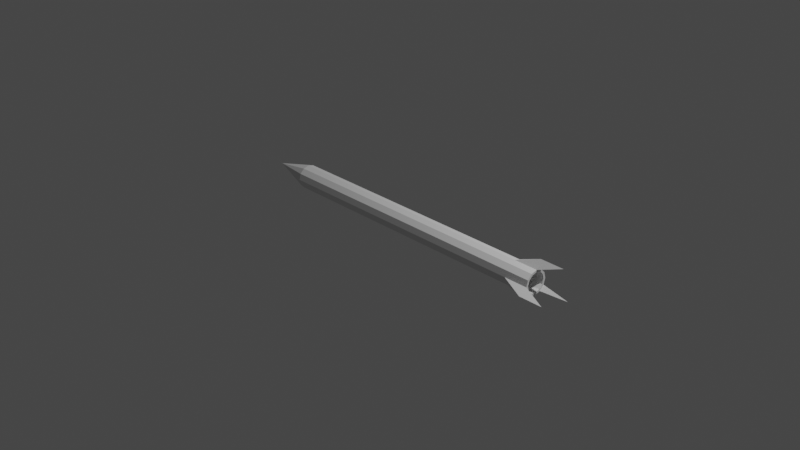 # Source: missle.blend  (saved by Blender 2.92.15; exported with 4.5.12 LTS)
import bpy
from mathutils import Matrix  # noqa: F401  (used for matrix-valued properties, if any)

bpy.ops.wm.read_factory_settings(use_empty=True)
scene = bpy.context.scene
scene.name = 'Scene'

# ---- collections
col_collection = bpy.data.collections.new('Collection'); scene.collection.children.link(col_collection)

# ---- world
world_world = bpy.data.worlds.new('World'); scene.world = world_world
world_world.use_nodes = True; world_world.node_tree.nodes.clear()
_N = world_world.node_tree.nodes; _L = world_world.node_tree.links
n0 = _N.new('ShaderNodeOutputWorld'); n0.name = 'World Output'; n0.location = (300, 300)
n1 = _N.new('ShaderNodeBackground'); n1.name = 'Background'; n1.location = (10, 300)
n1.inputs[0].default_value = (0.05088, 0.05088, 0.05088, 1.0)
_L.new(n1.outputs[0], n0.inputs[0])
n0.is_active_output = True
world_world.color = (0.05088, 0.05088, 0.05088)
world_world.use_sun_shadow = False
world_world.sun_shadow_jitter_overblur = 0.0

# ---- cameras
cam_camera = bpy.data.cameras.new('Camera')
cam_camera.clip_end = 100.0
cam_camera.ortho_scale = 7.314

# ---- lights
light_light = bpy.data.lights.new('Light', 'POINT')
light_light.transmission_factor = 0.0
light_light.energy = 1000.0
light_light.shadow_soft_size = 0.1
light_light.shadow_maximum_resolution = 0.006
light_light.use_absolute_resolution = True

# ---- meshes
me_cylinder_001 = bpy.data.meshes.new('Cylinder.001')
me_cylinder_001.from_pydata([(-0.03934, 0.06574, -1.067), (2.552e-08, 0.8162, 1.0), (-0.5, 0.866, 0.8559), (0.4081, 0.7068, 1.0), (-0.866, 0.5, 0.8559), (0.7068, 0.4081, 1.0), (-1.0, -4.649e-07, 0.8559), (0.8162, -3.237e-08, 1.0), (-0.866, -0.5, 0.8559), (0.7068, -0.4081, 1.0), (-0.5, -0.866, 0.8559), (0.4081, -0.7068, 1.0), (1.51e-07, -1.0, 0.8559), (1.283e-07, -0.8162, 1.0), (0.5, -0.866, 0.8559), (-0.4081, -0.7068, 1.0), (0.866, -0.5, 0.8559), (-0.7068, -0.4081, 1.0), (1.0, -4.371e-08, 0.8559), (-0.8162, -3.77e-07, 1.0), (0.866, 0.5, 0.8559), (-0.7068, 0.4081, 1.0), (0.5, 0.866, 0.8559), (-0.4081, 0.7068, 1.0), (0.0, 1.0, -0.7996), (0.5, 0.866, -0.7996), (0.866, 0.5, -0.7996), (1.0, -4.371e-08, -0.7996), (0.866, -0.5, -0.7996), (0.5, -0.866, -0.7996), (1.51e-07, -1.0, -0.7996), (-0.5, -0.866, -0.7996), (-0.866, -0.5, -0.7996), (-1.0, -4.649e-07, -0.7996), (-0.866, 0.5, -0.7996), (-0.5, 0.866, -0.7996), (0.0, 1.0, 0.8559), (-0.3859, 0.729, 1.0), (-0.5114, 0.8546, -0.7996), (-0.5114, 0.8546, 0.8559), (-1.669, 0.4472, 0.9967), (-1.669, 0.4472, 1.141), (1.222, 1.222, 1.141), (1.222, 1.222, 0.9967), (0.4472, -1.669, 1.141), (0.4472, -1.669, 0.9967), (0.5, 0.866, 1.0), (0.0, 1.0, 1.0), (0.866, 0.5, 1.0), (1.0, -4.371e-08, 1.0), (0.866, -0.5, 1.0), (0.5, -0.866, 1.0), (1.51e-07, -1.0, 1.0), (-0.5, -0.866, 1.0), (-0.866, -0.5, 1.0), (-1.0, -4.649e-07, 1.0), (-0.866, 0.5, 1.0), (-0.5114, 0.8546, 1.0), (-0.5, 0.866, 1.0), (0.4081, 0.7068, 0.7591), (-2.701e-06, 0.8162, 0.7591), (0.7068, 0.4081, 0.7591), (0.8162, -3.237e-08, 0.7591), (0.7068, -0.4081, 0.7591), (0.4081, -0.7068, 0.7591), (-2.598e-06, -0.8162, 0.7591), (-0.4081, -0.7068, 0.7591), (-0.7068, -0.4081, 0.7591), (-0.8162, -3.77e-07, 0.7591), (-0.7068, 0.4081, 0.7591), (-0.3859, 0.729, 0.7591), (-0.4081, 0.7068, 0.7591)], [], [(36, 47, 46, 22), (48, 20, 43, 42), (20, 48, 49, 18), (18, 49, 50, 16), (16, 50, 51, 14), (14, 51, 44, 45), (12, 52, 53, 10), (10, 53, 54, 8), (8, 54, 55, 6), (6, 55, 41, 40), (21, 19, 68, 69), (39, 57, 58, 2), (2, 58, 47, 36), (26, 20, 18, 27), (0, 35, 24), (0, 38, 35), (0, 33, 34), (0, 32, 33), (0, 31, 32), (0, 30, 31), (0, 29, 30), (0, 28, 29), (0, 27, 28), (0, 26, 27), (0, 25, 26), (0, 24, 25), (0, 34, 38), (4, 56, 57, 39), (27, 18, 16, 28), (28, 16, 14, 29), (29, 14, 12, 30), (30, 12, 10, 31), (31, 10, 8, 32), (32, 8, 6, 33), (33, 6, 4, 34), (38, 39, 2, 35), (35, 2, 36, 24), (34, 4, 39, 38), (25, 22, 20, 26), (24, 36, 22, 25), (56, 4, 40, 41), (4, 6, 40), (55, 56, 41), (46, 48, 42), (22, 46, 42, 43), (20, 22, 43), (51, 52, 44), (52, 12, 45, 44), (12, 14, 45), (1, 3, 46, 47), (3, 5, 48, 46), (5, 7, 49, 48), (7, 9, 50, 49), (9, 11, 51, 50), (11, 13, 52, 51), (13, 15, 53, 52), (15, 17, 54, 53), (17, 19, 55, 54), (19, 21, 56, 55), (21, 37, 57, 56), (23, 1, 47, 58), (37, 23, 58, 57), (59, 60, 71, 70, 69, 68, 67, 66, 65, 64, 63, 62, 61), (7, 5, 61, 62), (37, 21, 69, 70), (9, 7, 62, 63), (1, 23, 71, 60), (11, 9, 63, 64), (23, 37, 70, 71), (13, 11, 64, 65), (15, 13, 65, 66), (17, 15, 66, 67), (3, 1, 60, 59), (19, 17, 67, 68), (5, 3, 59, 61)])
_uv = me_cylinder_001.uv_layers.new(name='UVMap')
_uv.uv.foreach_set('vector', [1.0, 0.964, 1.0, 1.0, 0.9167, 1.0, 0.9167, 0.964, 0.8333, 1.0, 0.8333, 0.964, 0.8333, 0.964, 0.8333, 1.0, 0.8333, 0.964, 0.8333, 1.0, 0.75, 1.0, 0.75, 0.964, 0.75, 0.964, 0.75, 1.0, 0.6667, 1.0, 0.6667, 0.964, 0.6667, 0.964, 0.6667, 1.0, 0.5833, 1.0, 0.5833, 0.964, 0.5833, 0.964, 0.5833, 1.0, 0.5833, 1.0, 0.5833, 0.964, 0.5, 0.964, 0.5, 1.0, 0.4167, 1.0, 0.4167, 0.964, 0.4167, 0.964, 0.4167, 1.0, 0.3333, 1.0, 0.3333, 0.964, 0.3333, 0.964, 0.3333, 1.0, 0.25, 1.0, 0.25, 0.964, 0.25, 0.964, 0.25, 1.0, 0.25, 1.0, 0.25, 0.964, 0.08036, 0.3479, 0.05411, 0.25, 0.05411, 0.25, 0.08036, 0.3479, 0.08594, 0.964, 0.08594, 1.0, 0.08333, 1.0, 0.08333, 0.964, 0.08333, 0.964, 0.08333, 1.0, 7.451e-08, 1.0, 7.451e-08, 0.964, 0.8333, 0.5501, 0.8333, 0.964, 0.75, 0.964, 0.75, 0.5501, 0.08333, 0.5, 0.08333, 0.5501, 7.451e-08, 0.5501, 0.08594, 0.5, 0.08594, 0.5501, 0.08333, 0.5501, 0.25, 0.5, 0.25, 0.5501, 0.1667, 0.5501, 0.3333, 0.5, 0.3333, 0.5501, 0.25, 0.5501, 0.4167, 0.5, 0.4167, 0.5501, 0.3333, 0.5501, 0.5, 0.5, 0.5, 0.5501, 0.4167, 0.5501, 0.5833, 0.5, 0.5833, 0.5501, 0.5, 0.5501, 0.6667, 0.5, 0.6667, 0.5501, 0.5833, 0.5501, 0.75, 0.5, 0.75, 0.5501, 0.6667, 0.5501, 0.8333, 0.5, 0.8333, 0.5501, 0.75, 0.5501, 0.9167, 0.5, 0.9167, 0.5501, 0.8333, 0.5501, 1.0, 0.5, 1.0, 0.5501, 0.9167, 0.5501, 0.1667, 0.5, 0.1667, 0.5501, 0.08594, 0.5501, 0.1667, 0.964, 0.1667, 1.0, 0.08594, 1.0, 0.08594, 0.964, 0.75, 0.5501, 0.75, 0.964, 0.6667, 0.964, 0.6667, 0.5501, 0.6667, 0.5501, 0.6667, 0.964, 0.5833, 0.964, 0.5833, 0.5501, 0.5833, 0.5501, 0.5833, 0.964, 0.5, 0.964, 0.5, 0.5501, 0.5, 0.5501, 0.5, 0.964, 0.4167, 0.964, 0.4167, 0.5501, 0.4167, 0.5501, 0.4167, 0.964, 0.3333, 0.964, 0.3333, 0.5501, 0.3333, 0.5501, 0.3333, 0.964, 0.25, 0.964, 0.25, 0.5501, 0.25, 0.5501, 0.25, 0.964, 0.1667, 0.964, 0.1667, 0.5501, 0.08594, 0.5501, 0.08594, 0.964, 0.08333, 0.964, 0.08333, 0.5501, 0.08333, 0.5501, 0.08333, 0.964, 7.451e-08, 0.964, 7.451e-08, 0.5501, 0.1667, 0.5501, 0.1667, 0.964, 0.08594, 0.964, 0.08594, 0.5501, 0.9167, 0.5501, 0.9167, 0.964, 0.8333, 0.964, 0.8333, 0.5501, 1.0, 0.5501, 1.0, 0.964, 0.9167, 0.964, 0.9167, 0.5501, 0.1667, 1.0, 0.1667, 0.964, 0.1667, 0.964, 0.1667, 1.0, 0.1667, 0.964, 0.25, 0.964, 0.1667, 0.964, 0.01, 0.25, 0.04215, 0.37, 0.01, 0.25, 0.37, 0.4578, 0.4578, 0.37, 0.37, 0.4578, 0.9167, 0.964, 0.9167, 1.0, 0.9167, 1.0, 0.9167, 0.964, 0.8333, 0.964, 0.9167, 0.964, 0.8333, 0.964, 0.37, 0.04215, 0.25, 0.01, 0.37, 0.04215, 0.5, 1.0, 0.5, 0.964, 0.5, 0.964, 0.5, 1.0, 0.5, 0.964, 0.5833, 0.964, 0.5, 0.964, 0.25, 0.4459, 0.3479, 0.4196, 0.37, 0.4578, 0.25, 0.49, 0.3479, 0.4196, 0.4196, 0.3479, 0.4578, 0.37, 0.37, 0.4578, 0.4196, 0.3479, 0.4459, 0.25, 0.49, 0.25, 0.4578, 0.37, 0.4459, 0.25, 0.4196, 0.1521, 0.4578, 0.13, 0.49, 0.25, 0.4196, 0.1521, 0.3479, 0.08036, 0.37, 0.04215, 0.4578, 0.13, 0.3479, 0.08036, 0.25, 0.05411, 0.25, 0.01, 0.37, 0.04215, 0.25, 0.05411, 0.1521, 0.08036, 0.13, 0.04215, 0.25, 0.01, 0.1521, 0.08036, 0.08036, 0.1521, 0.04215, 0.13, 0.13, 0.04215, 0.08036, 0.1521, 0.05411, 0.25, 0.01, 0.25, 0.04215, 0.13, 0.05411, 0.25, 0.08036, 0.3479, 0.04215, 0.37, 0.01, 0.25, 0.08036, 0.3479, 0.1574, 0.425, 0.1273, 0.4551, 0.04215, 0.37, 0.1521, 0.4196, 0.25, 0.4459, 0.25, 0.49, 0.13, 0.4578, 0.1574, 0.425, 0.1521, 0.4196, 0.13, 0.4578, 0.1273, 0.4551, 0.3479, 0.4196, 0.25, 0.4459, 0.1521, 0.4196, 0.1574, 0.425, 0.08036, 0.3479, 0.05411, 0.25, 0.08036, 0.1521, 0.1521, 0.08036, 0.25, 0.05411, 0.3479, 0.08036, 0.4196, 0.1521, 0.4459, 0.25, 0.4196, 0.3479, 0.4459, 0.25, 0.4196, 0.3479, 0.4196, 0.3479, 0.4459, 0.25, 0.1574, 0.425, 0.08036, 0.3479, 0.08036, 0.3479, 0.1574, 0.425, 0.4196, 0.1521, 0.4459, 0.25, 0.4459, 0.25, 0.4196, 0.1521, 0.25, 0.4459, 0.1521, 0.4196, 0.1521, 0.4196, 0.25, 0.4459, 0.3479, 0.08036, 0.4196, 0.1521, 0.4196, 0.1521, 0.3479, 0.08036, 0.1521, 0.4196, 0.1574, 0.425, 0.1574, 0.425, 0.1521, 0.4196, 0.25, 0.05411, 0.3479, 0.08036, 0.3479, 0.08036, 0.25, 0.05411, 0.1521, 0.08036, 0.25, 0.05411, 0.25, 0.05411, 0.1521, 0.08036, 0.08036, 0.1521, 0.1521, 0.08036, 0.1521, 0.08036, 0.08036, 0.1521, 0.3479, 0.4196, 0.25, 0.4459, 0.25, 0.4459, 0.3479, 0.4196, 0.05411, 0.25, 0.08036, 0.1521, 0.08036, 0.1521, 0.05411, 0.25, 0.4196, 0.3479, 0.3479, 0.4196, 0.3479, 0.4196, 0.4196, 0.3479])
me_cylinder_001.use_remesh_fix_poles = True
me_cylinder_001.use_remesh_preserve_attributes = False
me_cylinder_001.use_mirror_vertex_groups = False
me_cylinder_001.update()

# ---- objects
ob_light = bpy.data.objects.new('Light', light_light)
ob_camera = bpy.data.objects.new('Camera', cam_camera)
ob_cylinder = bpy.data.objects.new('Cylinder', me_cylinder_001)

# ---- transforms, parenting, visibility, modifiers, constraints
ob_light.location = (4.076, 1.005, 5.904)
ob_light.rotation_euler = (0.6503, 0.05522, 1.866)
ob_light.lock_rotations_4d = False
ob_light.empty_display_type = 'ARROWS'
ob_light.color = (0.0, 0.0, 0.0, 0.0)
ob_light.lineart.crease_threshold = 0.0
ob_camera.location = (7.359, -6.926, 4.958)
ob_camera.rotation_euler = (1.109, 0.0, 0.8149)
ob_camera.lock_rotations_4d = False
ob_camera.empty_display_type = 'ARROWS'
ob_camera.color = (0.0, 0.0, 0.0, 0.0)
ob_camera.display_type = 'WIRE'
ob_camera.lineart.crease_threshold = 0.0
ob_cylinder.location = (0.0, 0.0, 0.0)
ob_cylinder.rotation_euler = (0.0, 1.571, 0.0)
ob_cylinder.scale = (0.1312, 0.1312, 1.808)
ob_cylinder.lineart.crease_threshold = 0.0

# ---- collection membership
col_collection.objects.link(ob_light)
col_collection.objects.link(ob_camera)
col_collection.objects.link(ob_cylinder)

# ---- scene / render settings (as saved in the file)
scene.camera = ob_camera
scene.frame_start = 1; scene.frame_end = 250; scene.frame_set(1)
scene.render.engine = 'BLENDER_EEVEE_NEXT'
scene.cycles.use_denoising = False
scene.cycles.samples = 128
scene.cycles.sampling_pattern = 'TABULATED_SOBOL'
scene.cycles.use_adaptive_sampling = False
scene.cycles.use_light_tree = False
scene.view_settings.view_transform = 'Filmic'
bpy.context.view_layer.update()

